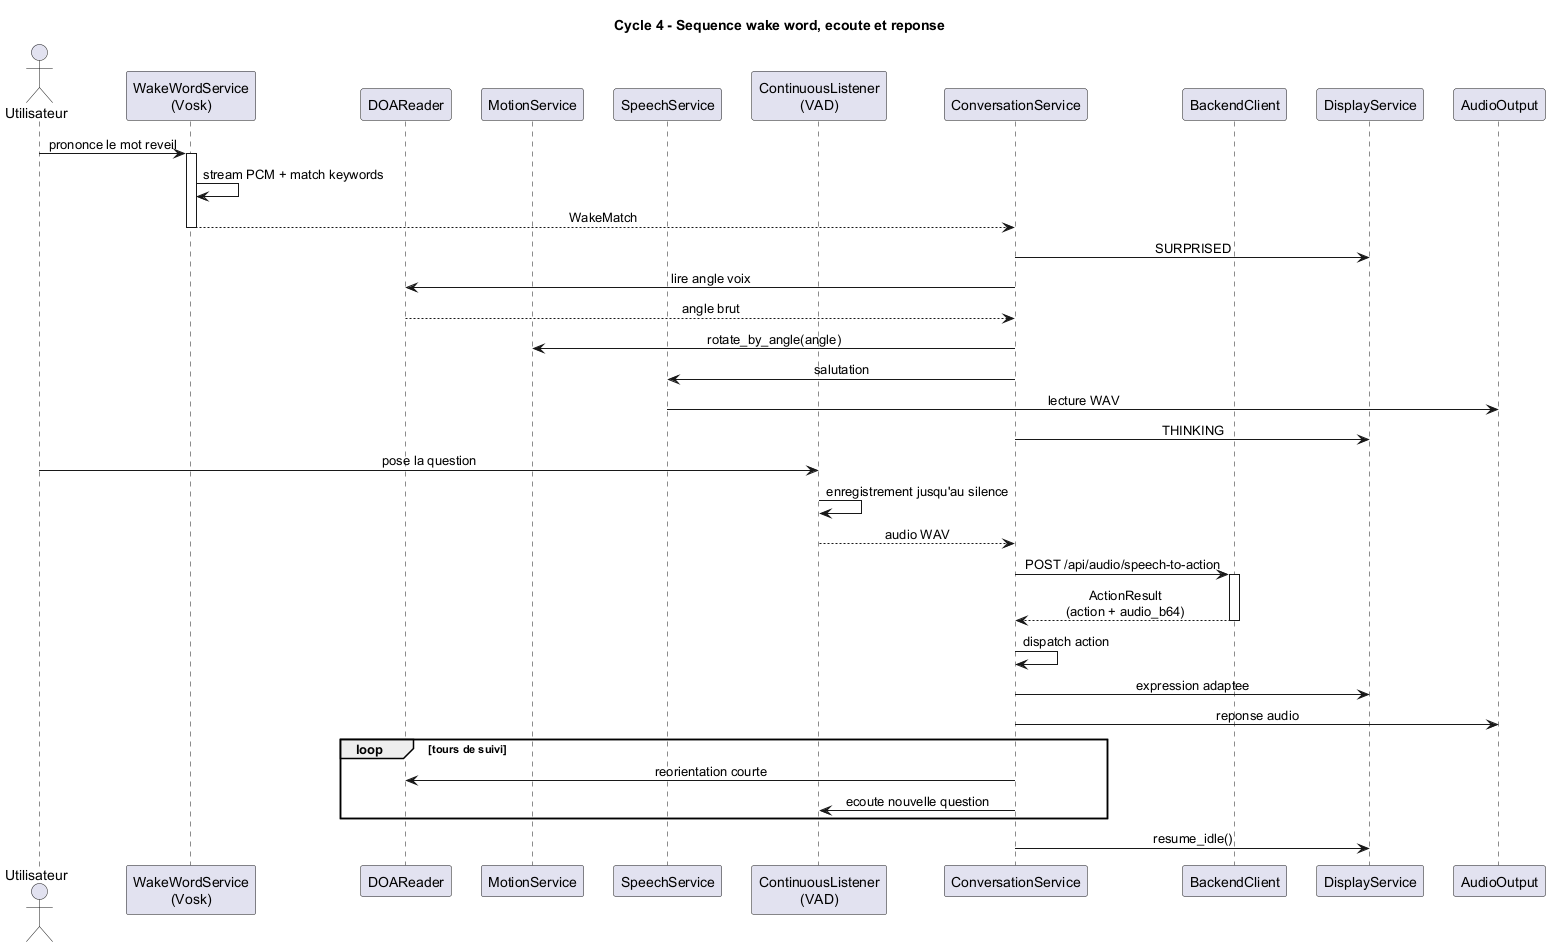

The diagram above was rendered by PlantUML. Its source (embedded in the PNG):
@startuml
title Cycle 4 - Sequence wake word, ecoute et reponse

skinparam sequenceMessageAlign center
skinparam responseMessageBelowArrow true
skinparam ParticipantPadding 10
skinparam shadowing false

actor "Utilisateur" as U
participant "WakeWordService\n(Vosk)" as WAKE
participant "DOAReader" as DOA
participant "MotionService" as MOTION
participant "SpeechService" as SPEECH
participant "ContinuousListener\n(VAD)" as LISTENER
participant "ConversationService" as CONV
participant "BackendClient" as API
participant "DisplayService" as DISPLAY
participant "AudioOutput" as OUT

U -> WAKE : prononce le mot reveil
activate WAKE
WAKE -> WAKE : stream PCM + match keywords
WAKE --> CONV : WakeMatch
deactivate WAKE

CONV -> DISPLAY : SURPRISED
CONV -> DOA : lire angle voix
DOA --> CONV : angle brut
CONV -> MOTION : rotate_by_angle(angle)
CONV -> SPEECH : salutation
SPEECH -> OUT : lecture WAV

CONV -> DISPLAY : THINKING
U -> LISTENER : pose la question
LISTENER -> LISTENER : enregistrement jusqu'au silence
LISTENER --> CONV : audio WAV

CONV -> API : POST /api/audio/speech-to-action
activate API
API --> CONV : ActionResult\n(action + audio_b64)
deactivate API

CONV -> CONV : dispatch action
CONV -> DISPLAY : expression adaptee
CONV -> OUT : reponse audio

loop tours de suivi
  CONV -> DOA : reorientation courte
  CONV -> LISTENER : ecoute nouvelle question
end

CONV -> DISPLAY : resume_idle()

@enduml